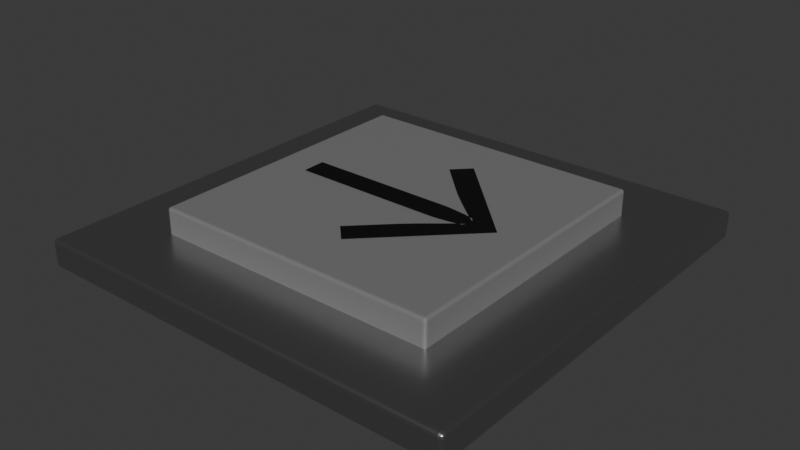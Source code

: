 # Source: blend.blend  (saved by Blender 4.2.66; exported with 4.5.12 LTS)
import bpy
from mathutils import Matrix  # noqa: F401  (used for matrix-valued properties, if any)

bpy.ops.wm.read_factory_settings(use_empty=True)
scene = bpy.context.scene
scene.name = 'Scene'

# ---- collections
col_collection = bpy.data.collections.new('Collection'); scene.collection.children.link(col_collection)

# ---- materials (node trees are filled in below, after node groups)
mat_x = bpy.data.materials.new('マテリアル')
mat_001 = bpy.data.materials.new('マテリアル.001')
mat_005 = bpy.data.materials.new('マテリアル.005')

# ---- material node trees
mat_x.use_nodes = True; mat_x.node_tree.nodes.clear()
_N = mat_x.node_tree.nodes; _L = mat_x.node_tree.links
n0 = _N.new('ShaderNodeBsdfPrincipled'); n0.name = 'プリンシプルBSDF'; n0.location = (10, 300)
n0.inputs[0].default_value = (0.0, 0.0, 0.0, 1.0)
n1 = _N.new('ShaderNodeOutputMaterial'); n1.name = 'マテリアル出力'; n1.location = (300, 300)
_L.new(n0.outputs[0], n1.inputs[0])
n1.is_active_output = True
mat_001.use_nodes = True; mat_001.node_tree.nodes.clear()
_N = mat_001.node_tree.nodes; _L = mat_001.node_tree.links
n0 = _N.new('ShaderNodeBsdfPrincipled'); n0.name = 'プリンシプルBSDF'; n0.location = (10, 300)
n0.inputs[0].default_value = (0.5679, 0.5679, 0.5679, 1.0)
n0.inputs[1].default_value = 1.0
n0.inputs[2].default_value = 0.3
n1 = _N.new('ShaderNodeOutputMaterial'); n1.name = 'マテリアル出力'; n1.location = (300, 300)
_L.new(n0.outputs[0], n1.inputs[0])
n1.is_active_output = True
mat_005.use_nodes = True; mat_005.node_tree.nodes.clear()
_N = mat_005.node_tree.nodes; _L = mat_005.node_tree.links
n0 = _N.new('ShaderNodeBsdfPrincipled'); n0.name = 'プリンシプルBSDF'; n0.location = (10, 300)
n0.inputs[0].default_value = (0.1887, 0.1887, 0.1887, 1.0)
n1 = _N.new('ShaderNodeOutputMaterial'); n1.name = 'マテリアル出力'; n1.location = (300, 300)
_L.new(n0.outputs[0], n1.inputs[0])
n1.is_active_output = True

# ---- world
world_world = bpy.data.worlds.new('World'); scene.world = world_world
world_world.use_nodes = True; world_world.node_tree.nodes.clear()
_N = world_world.node_tree.nodes; _L = world_world.node_tree.links
n0 = _N.new('ShaderNodeOutputWorld'); n0.name = 'World Output'; n0.location = (300, 300)
n1 = _N.new('ShaderNodeBackground'); n1.name = 'Background'; n1.location = (10, 300)
n1.inputs[0].default_value = (0.05088, 0.05088, 0.05088, 1.0)
_L.new(n1.outputs[0], n0.inputs[0])
n0.is_active_output = True
world_world.color = (0.05088, 0.05088, 0.05088)
world_world.sun_shadow_jitter_overblur = 0.0

# ---- meshes
me_x = bpy.data.meshes.new('立方体')
me_x.from_pydata([(-1.5, -1.5, -0.1), (-1.5, -1.5, 0.1), (-1.5, 1.5, -0.1), (-1.5, 1.5, 0.1), (1.5, -1.5, -0.1), (1.5, -1.5, 0.1), (1.5, 1.5, -0.1), (1.5, 1.5, 0.1)], [], [(0, 1, 3, 2), (2, 3, 7, 6), (6, 7, 5, 4), (4, 5, 1, 0), (2, 6, 4, 0), (7, 3, 1, 5)])
_uv = me_x.uv_layers.new(name='UVマップ')
_uv.uv.foreach_set('vector', [0.375, 0.0, 0.625, 0.0, 0.625, 0.25, 0.375, 0.25, 0.375, 0.25, 0.625, 0.25, 0.625, 0.5, 0.375, 0.5, 0.375, 0.5, 0.625, 0.5, 0.625, 0.75, 0.375, 0.75, 0.375, 0.75, 0.625, 0.75, 0.625, 1.0, 0.375, 1.0, 0.125, 0.5, 0.375, 0.5, 0.375, 0.75, 0.125, 0.75, 0.625, 0.5, 0.875, 0.5, 0.875, 0.75, 0.625, 0.75])
me_x.materials.append(mat_001)
me_x.update()
me_001 = bpy.data.meshes.new('立方体.001')
me_001.from_pydata([(-1.0, -1.0, -0.1), (-1.0, -1.0, 0.1), (-1.0, 1.0, -0.1), (-1.0, 1.0, 0.1), (1.0, -1.0, -0.1), (1.0, -1.0, 0.1), (1.0, 1.0, -0.1), (1.0, 1.0, 0.1)], [], [(0, 1, 3, 2), (2, 3, 7, 6), (6, 7, 5, 4), (4, 5, 1, 0), (2, 6, 4, 0), (7, 3, 1, 5)])
_uv = me_001.uv_layers.new(name='UVマップ')
_uv.uv.foreach_set('vector', [0.375, 0.0, 0.625, 0.0, 0.625, 0.25, 0.375, 0.25, 0.375, 0.25, 0.625, 0.25, 0.625, 0.5, 0.375, 0.5, 0.375, 0.5, 0.625, 0.5, 0.625, 0.75, 0.375, 0.75, 0.375, 0.75, 0.625, 0.75, 0.625, 1.0, 0.375, 1.0, 0.125, 0.5, 0.375, 0.5, 0.375, 0.75, 0.125, 0.75, 0.625, 0.5, 0.875, 0.5, 0.875, 0.75, 0.625, 0.75])
me_001.materials.append(mat_005)
me_001.update()

# ---- curves / text
txt_002 = bpy.data.curves.new('テキスト.002', 'FONT')
txt_002.dimensions = '2D'
txt_002.body = '→'
txt_002.materials.append(mat_x)
txt_002.offset_x = -0.4885
txt_002.offset_y = -0.3185

# ---- objects
ob_x = bpy.data.objects.new('テキスト', txt_002)
ob_x_1 = bpy.data.objects.new('縁', me_x)
ob_x_2 = bpy.data.objects.new('ボタン', me_001)

# ---- transforms, parenting, visibility, modifiers, constraints
ob_x.parent = ob_x_2
ob_x.matrix_parent_inverse = Matrix(((1.0, -0.0, 0.0, -0.0), (-0.0, 1.0, -0.0, 0.0), (0.0, -0.0, 1.0, -1.137), (-0.0, 0.0, -0.0, 1.0)))
ob_x.location = (0.0, 0.0, 1.243)
ob_x.scale = (2.0, 2.0, 2.0)
ob_x_1.location = (0.0, 0.0, 0.0)
_m = ob_x_1.modifiers.new('ベベル', 'BEVEL')
_m.width = 0.03
_m.width_pct = 0.03
_m.segments = 3
ob_x_2.location = (0.0, 0.0, 0.1798)
_m = ob_x_2.modifiers.new('ベベル', 'BEVEL')
_m.width = 0.02
_m.width_pct = 0.02
_m.segments = 3

# ---- collection membership
col_collection.objects.link(ob_x)
col_collection.objects.link(ob_x_1)
col_collection.objects.link(ob_x_2)

# ---- scene / render settings (as saved in the file)
scene.frame_start = 0; scene.frame_end = 30; scene.frame_set(30)
scene.render.engine = 'BLENDER_EEVEE_NEXT'
bpy.context.view_layer.update()

# ---- added for rendering (the .blend has no active camera and no usable light): camera, sun
cam_auto = bpy.data.cameras.new('AutoCamera')
cam_auto.lens = 50.0
cam_auto.sensor_width = 36.0
cam_auto.clip_end = 1000.0
ob_auto_camera = bpy.data.objects.new('AutoCamera', cam_auto)
scene.collection.objects.link(ob_auto_camera)
ob_auto_camera.location = (3.94159, -4.72991, 3.24619)
ob_auto_camera.rotation_euler = (1.09748, -7.21219e-08, 0.694738)
scene.camera = ob_auto_camera
light_auto_sun = bpy.data.lights.new('AutoSun', 'SUN')
light_auto_sun.energy = 3.0
light_auto_sun.angle = 0.0523599
ob_auto_sun = bpy.data.objects.new('AutoSun', light_auto_sun)
scene.collection.objects.link(ob_auto_sun)
ob_auto_sun.rotation_euler = (0.872665, 0.174533, 0.523599)
bpy.context.view_layer.update()
